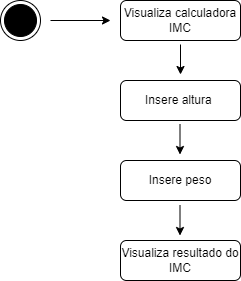

The diagram above was exported from draw.io. Its source (the exported page's mxGraphModel, read from the mxfile embedded in the PNG):
<mxGraphModel dx="880" dy="452" grid="1" gridSize="10" guides="1" tooltips="1" connect="1" arrows="1" fold="1" page="1" pageScale="1" pageWidth="827" pageHeight="1169" math="0" shadow="0">
  <root>
    <mxCell id="0" />
    <mxCell id="1" parent="0" />
    <mxCell id="uVSPipNjku-jZX8gyfh4-1" value="" style="ellipse;html=1;shape=endState;fillColor=#000000;strokeColor=#000000;" vertex="1" parent="1">
      <mxGeometry x="40" y="560" width="40" height="40" as="geometry" />
    </mxCell>
    <mxCell id="uVSPipNjku-jZX8gyfh4-2" value="&lt;font style=&quot;vertical-align: inherit;&quot;&gt;&lt;font style=&quot;vertical-align: inherit;&quot;&gt;Visualiza calculadora IMC&lt;/font&gt;&lt;/font&gt;" style="rounded=1;whiteSpace=wrap;html=1;" vertex="1" parent="1">
      <mxGeometry x="160" y="560" width="120" height="40" as="geometry" />
    </mxCell>
    <mxCell id="uVSPipNjku-jZX8gyfh4-3" value="&lt;font style=&quot;vertical-align: inherit;&quot;&gt;&lt;font style=&quot;vertical-align: inherit;&quot;&gt;&lt;font style=&quot;vertical-align: inherit;&quot;&gt;&lt;font style=&quot;vertical-align: inherit;&quot;&gt;&lt;font style=&quot;vertical-align: inherit;&quot;&gt;&lt;font style=&quot;vertical-align: inherit;&quot;&gt;Insere altura&amp;nbsp;&lt;/font&gt;&lt;/font&gt;&lt;/font&gt;&lt;/font&gt;&lt;/font&gt;&lt;/font&gt;" style="rounded=1;whiteSpace=wrap;html=1;" vertex="1" parent="1">
      <mxGeometry x="160" y="640" width="120" height="40" as="geometry" />
    </mxCell>
    <mxCell id="uVSPipNjku-jZX8gyfh4-4" value="&lt;font style=&quot;vertical-align: inherit;&quot;&gt;&lt;font style=&quot;vertical-align: inherit;&quot;&gt;&lt;font style=&quot;vertical-align: inherit;&quot;&gt;&lt;font style=&quot;vertical-align: inherit;&quot;&gt;&lt;font style=&quot;vertical-align: inherit;&quot;&gt;&lt;font style=&quot;vertical-align: inherit;&quot;&gt;Insere peso&lt;/font&gt;&lt;/font&gt;&lt;/font&gt;&lt;/font&gt;&lt;/font&gt;&lt;/font&gt;" style="rounded=1;whiteSpace=wrap;html=1;" vertex="1" parent="1">
      <mxGeometry x="160" y="720" width="120" height="40" as="geometry" />
    </mxCell>
    <mxCell id="uVSPipNjku-jZX8gyfh4-5" value="&lt;font style=&quot;vertical-align: inherit;&quot;&gt;&lt;font style=&quot;vertical-align: inherit;&quot;&gt;&lt;font style=&quot;vertical-align: inherit;&quot;&gt;&lt;font style=&quot;vertical-align: inherit;&quot;&gt;&lt;font style=&quot;vertical-align: inherit;&quot;&gt;&lt;font style=&quot;vertical-align: inherit;&quot;&gt;&lt;font style=&quot;vertical-align: inherit;&quot;&gt;&lt;font style=&quot;vertical-align: inherit;&quot;&gt;Visualiza resultado do IMC&lt;/font&gt;&lt;/font&gt;&lt;/font&gt;&lt;/font&gt;&lt;/font&gt;&lt;/font&gt;&lt;/font&gt;&lt;/font&gt;" style="rounded=1;whiteSpace=wrap;html=1;" vertex="1" parent="1">
      <mxGeometry x="160" y="800" width="120" height="40" as="geometry" />
    </mxCell>
    <mxCell id="uVSPipNjku-jZX8gyfh4-6" value="" style="endArrow=classic;html=1;rounded=0;" edge="1" parent="1">
      <mxGeometry width="50" height="50" relative="1" as="geometry">
        <mxPoint x="90" y="580" as="sourcePoint" />
        <mxPoint x="150" y="580" as="targetPoint" />
      </mxGeometry>
    </mxCell>
    <mxCell id="uVSPipNjku-jZX8gyfh4-7" value="" style="endArrow=classic;html=1;rounded=0;exitX=0.5;exitY=1;exitDx=0;exitDy=0;" edge="1" parent="1">
      <mxGeometry width="50" height="50" relative="1" as="geometry">
        <mxPoint x="220" y="604" as="sourcePoint" />
        <mxPoint x="220" y="634" as="targetPoint" />
      </mxGeometry>
    </mxCell>
    <mxCell id="uVSPipNjku-jZX8gyfh4-8" value="" style="endArrow=classic;html=1;rounded=0;exitX=0.5;exitY=1;exitDx=0;exitDy=0;" edge="1" parent="1">
      <mxGeometry width="50" height="50" relative="1" as="geometry">
        <mxPoint x="219.5" y="684" as="sourcePoint" />
        <mxPoint x="219.5" y="714" as="targetPoint" />
      </mxGeometry>
    </mxCell>
    <mxCell id="uVSPipNjku-jZX8gyfh4-9" value="" style="endArrow=classic;html=1;rounded=0;exitX=0.5;exitY=1;exitDx=0;exitDy=0;" edge="1" parent="1">
      <mxGeometry width="50" height="50" relative="1" as="geometry">
        <mxPoint x="219.5" y="765" as="sourcePoint" />
        <mxPoint x="219.5" y="795" as="targetPoint" />
      </mxGeometry>
    </mxCell>
  </root>
</mxGraphModel>